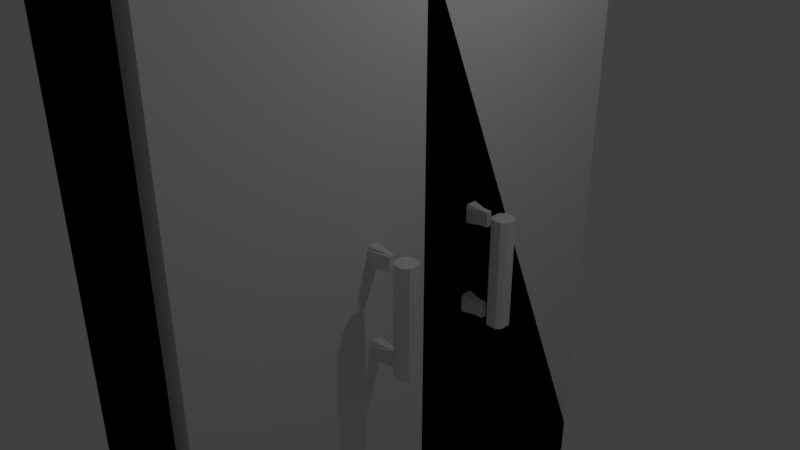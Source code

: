 # Source: Tool_Cupboard.blend  (saved by Blender 2.79.0; exported with 4.5.12 LTS)
import bpy
from mathutils import Matrix  # noqa: F401  (used for matrix-valued properties, if any)

bpy.ops.wm.read_factory_settings(use_empty=True)
scene = bpy.context.scene
scene.name = 'Scene'

# ---- collections
col_collection_1 = bpy.data.collections.new('Collection 1'); scene.collection.children.link(col_collection_1)

# ---- materials (node trees are filled in below, after node groups)
mat_material = bpy.data.materials.new('Material')
mat_material.alpha_threshold = 0.0
mat_material.use_transparent_shadow = False
mat_material.roughness = 0.5
mat_material.line_color = (0.0, 0.0, 0.0, 1.0)

# ---- material node trees

# ---- world
world_world = bpy.data.worlds.new('World'); scene.world = world_world
world_world.color = (0.05088, 0.05088, 0.05088)
world_world.use_sun_shadow = False
world_world.sun_shadow_jitter_overblur = 0.0
world_world.cycles.sampling_method = 'MANUAL'

# ---- cameras
cam_camera = bpy.data.cameras.new('Camera')
cam_camera.clip_end = 100.0
cam_camera.lens = 35.0
cam_camera.sensor_width = 32.0
cam_camera.sensor_height = 18.0
cam_camera.ortho_scale = 7.314
cam_camera.dof.focus_distance = 0.0
cam_camera.dof.aperture_fstop = 128.0

# ---- lights
light_lamp = bpy.data.lights.new('Lamp', 'POINT')
light_lamp.transmission_factor = 0.0
light_lamp.cutoff_distance = 30.0
light_lamp.energy = 100.0
light_lamp.shadow_buffer_clip_start = 1.001
light_lamp.shadow_soft_size = 0.1
light_lamp.shadow_maximum_resolution = 0.006
light_lamp.use_absolute_resolution = True

# ---- meshes
me_cube = bpy.data.meshes.new('Cube')
me_cube.from_pydata([(1.0, 3.417, -4.081), (1.0, -3.417, -4.081), (-1.0, -3.417, -4.081), (-1.0, 3.417, -4.081), (1.0, 3.417, 4.081), (1.0, -3.417, 4.081), (-1.0, -3.417, 4.081), (-1.0, 3.417, 4.081), (1.0, 0.0, -4.081), (1.0, -1.669e-06, 4.081), (1.0, -3.417, -4.652), (1.0, 3.417, -4.652), (-1.0, 3.417, -4.652), (-1.0, -3.417, -4.652), (0.84, -0.08138, -1.0), (0.84, -0.08138, 1.0), (0.8929, -0.6037, 0.6819), (1.39, -0.8037, 0.6819), (0.8929, -0.8037, 0.4819), (1.39, -0.8037, 0.4819), (0.8929, -1.004, 0.6819), (1.524, -0.7981, -0.4117), (0.8929, -0.8037, 0.8819), (1.39, -0.8037, 0.8819), (0.9068, -0.5751, -0.5851), (1.404, -0.7751, -0.5851), (0.9068, -0.7751, -0.7851), (1.404, -0.7751, -0.7851), (0.9068, -0.9751, -0.5851), (1.524, -0.7981, 0.5064), (0.9068, -0.7751, -0.3851), (1.404, -0.7751, -0.3851), (1.524, -0.5981, -0.7896), (1.524, -0.5981, 0.882), (1.724, -0.7981, -0.7896), (1.724, -0.7981, 0.882), (1.524, -0.9981, -0.7896), (1.524, -0.9981, 0.882), (1.324, -0.7981, -0.7896), (1.324, -0.7981, 0.882)], [(15, 14)], [(11, 10, 13, 12), (2, 6, 7, 3), (8, 9, 5, 1), (1, 5, 6, 2), (4, 0, 3, 7), (0, 4, 9, 8), (3, 12, 13, 2), (4, 7, 6, 5, 9), (1, 2, 13, 10), (3, 0, 11, 12), (0, 8, 1, 10, 11), (26, 27, 25, 28), (24, 25, 27, 26), (16, 17, 19, 18), (38, 32, 21), (18, 19, 17, 20), (36, 38, 21), (20, 17, 23, 22), (22, 23, 17, 16), (16, 18, 20, 22), (28, 25, 31, 30), (30, 31, 25, 24), (28, 30, 24, 26), (35, 33, 29), (32, 33, 35, 34), (32, 34, 21), (34, 35, 37, 36), (37, 35, 29), (36, 37, 39, 38), (33, 39, 29), (39, 37, 29), (38, 39, 33, 32), (34, 36, 21)])
me_cube.materials.append(mat_material)
me_cube.use_remesh_preserve_volume = False
me_cube.use_remesh_preserve_attributes = False
me_cube.use_mirror_vertex_groups = False
me_cube.update()

# ---- objects
ob_cube = bpy.data.objects.new('Cube', me_cube)
ob_lamp = bpy.data.objects.new('Lamp', light_lamp)
ob_camera = bpy.data.objects.new('Camera', cam_camera)

# ---- transforms, parenting, visibility, modifiers, constraints
ob_cube.location = (0.0, 0.0, 0.0)
ob_cube.lock_rotations_4d = False
ob_cube.empty_display_type = 'ARROWS'
ob_cube.lineart.crease_threshold = 0.0
_m = ob_cube.modifiers.new('Mirror', 'MIRROR')
_m.use_axis = (False, True, False)
_m = ob_cube.modifiers.new('Bevel', 'BEVEL')
_m.limit_method = 'NONE'
_m.spread = 0.0
ob_lamp.location = (4.076, 1.005, 5.904)
ob_lamp.rotation_euler = (0.6503, 0.05522, 1.866)
ob_lamp.lock_rotations_4d = False
ob_lamp.empty_display_type = 'ARROWS'
ob_lamp.color = (0.0, 0.0, 0.0, 0.0)
ob_lamp.lineart.crease_threshold = 0.0
ob_camera.location = (7.481, -6.508, 5.344)
ob_camera.rotation_euler = (1.109, 0.0, 0.8149)
ob_camera.lock_rotations_4d = False
ob_camera.empty_display_type = 'ARROWS'
ob_camera.color = (0.0, 0.0, 0.0, 0.0)
ob_camera.display_type = 'WIRE'
ob_camera.lineart.crease_threshold = 0.0

# ---- collection membership
col_collection_1.objects.link(ob_cube)
col_collection_1.objects.link(ob_lamp)
col_collection_1.objects.link(ob_camera)

# ---- scene / render settings (as saved in the file)
scene.camera = ob_camera
scene.frame_start = 1; scene.frame_end = 250; scene.frame_set(1)
scene.render.engine = 'BLENDER_EEVEE_NEXT'
scene.render.resolution_percentage = 50
scene.render.dither_intensity = 0.0
scene.cycles.use_denoising = False
scene.cycles.samples = 128
scene.cycles.sampling_pattern = 'TABULATED_SOBOL'
scene.cycles.use_adaptive_sampling = False
scene.cycles.use_light_tree = False
scene.cycles.blur_glossy = 0.0
scene.cycles.sample_clamp_indirect = 0.0
scene.view_settings.view_transform = 'Standard'
bpy.context.view_layer.update()
